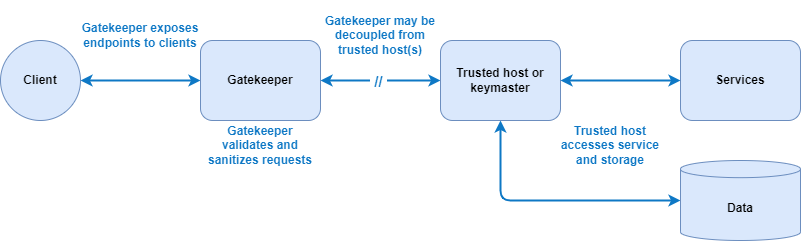

The diagram above was exported from draw.io. Its source (the exported page's mxGraphModel, read from the mxfile embedded in the PNG):
<mxGraphModel dx="1571" dy="1124" grid="1" gridSize="10" guides="1" tooltips="1" connect="1" arrows="1" fold="1" page="1" pageScale="1" pageWidth="1169" pageHeight="827" background="#ffffff" math="0" shadow="0">
  <root>
    <mxCell id="0" />
    <mxCell id="1" parent="0" />
    <mxCell id="2" style="edgeStyle=none;html=1;entryX=0;entryY=0.5;entryDx=0;entryDy=0;strokeColor=#0E78C5;startArrow=classic;startFill=1;strokeWidth=2;exitX=1;exitY=0.5;exitDx=0;exitDy=0;" parent="1" source="13" target="8" edge="1">
      <mxGeometry relative="1" as="geometry" />
    </mxCell>
    <mxCell id="4" value="Services" style="rounded=1;whiteSpace=wrap;html=1;fillColor=#dae8fc;strokeColor=#6c8ebf;fontStyle=1" parent="1" vertex="1">
      <mxGeometry x="720" y="80" width="120" height="80" as="geometry" />
    </mxCell>
    <mxCell id="6" style="edgeStyle=none;html=1;entryX=0;entryY=0.5;entryDx=0;entryDy=0;strokeColor=#0E78C5;startArrow=classic;startFill=1;strokeWidth=2;" parent="1" source="8" target="9" edge="1">
      <mxGeometry relative="1" as="geometry" />
    </mxCell>
    <mxCell id="19" value="&lt;font size=&quot;1&quot; style=&quot;&quot; color=&quot;#0e78c5&quot;&gt;&lt;b style=&quot;font-size: 15px;&quot;&gt;&amp;nbsp;//&amp;nbsp;&lt;/b&gt;&lt;/font&gt;" style="edgeLabel;html=1;align=center;verticalAlign=middle;resizable=0;points=[];" parent="6" vertex="1" connectable="0">
      <mxGeometry x="-0.0536" relative="1" as="geometry">
        <mxPoint as="offset" />
      </mxGeometry>
    </mxCell>
    <mxCell id="8" value="Gatekeeper" style="rounded=1;whiteSpace=wrap;html=1;fillColor=#dae8fc;strokeColor=#6c8ebf;fontStyle=1" parent="1" vertex="1">
      <mxGeometry x="240" y="80" width="120" height="80" as="geometry" />
    </mxCell>
    <mxCell id="18" style="edgeStyle=orthogonalEdgeStyle;html=1;entryX=0;entryY=0.5;entryDx=0;entryDy=0;entryPerimeter=0;startArrow=classic;startFill=1;strokeColor=#0E78C5;strokeWidth=2;exitX=0.5;exitY=1;exitDx=0;exitDy=0;" parent="1" source="9" target="12" edge="1">
      <mxGeometry relative="1" as="geometry" />
    </mxCell>
    <mxCell id="9" value="Trusted host or keymaster" style="rounded=1;whiteSpace=wrap;html=1;fillColor=#dae8fc;strokeColor=#6c8ebf;fontStyle=1" parent="1" vertex="1">
      <mxGeometry x="480" y="80" width="120" height="80" as="geometry" />
    </mxCell>
    <mxCell id="11" style="edgeStyle=none;html=1;entryX=0;entryY=0.5;entryDx=0;entryDy=0;strokeColor=#0E78C5;startArrow=classic;startFill=1;strokeWidth=2;exitX=1;exitY=0.5;exitDx=0;exitDy=0;" parent="1" source="9" target="4" edge="1">
      <mxGeometry relative="1" as="geometry">
        <mxPoint x="130" y="130" as="sourcePoint" />
        <mxPoint x="250" y="130" as="targetPoint" />
      </mxGeometry>
    </mxCell>
    <mxCell id="12" value="Data" style="shape=cylinder3;whiteSpace=wrap;html=1;boundedLbl=1;backgroundOutline=1;size=8.587320963541657;fillColor=#dae8fc;strokeColor=#6c8ebf;fontStyle=1;labelPosition=center;verticalLabelPosition=middle;align=center;verticalAlign=middle;spacingTop=1;spacing=0;" parent="1" vertex="1">
      <mxGeometry x="720" y="200" width="120" height="80" as="geometry" />
    </mxCell>
    <mxCell id="13" value="Client" style="ellipse;whiteSpace=wrap;html=1;aspect=fixed;fillColor=#dae8fc;strokeColor=#6c8ebf;fontStyle=1" parent="1" vertex="1">
      <mxGeometry x="40" y="80" width="80" height="80" as="geometry" />
    </mxCell>
    <mxCell id="14" value="Gatekeeper exposes endpoints to clients" style="text;html=1;strokeColor=none;fillColor=none;align=center;verticalAlign=middle;whiteSpace=wrap;rounded=0;fontSize=12;fontColor=#0E78C5;fontStyle=1" parent="1" vertex="1">
      <mxGeometry x="120" y="40" width="120" height="70" as="geometry" />
    </mxCell>
    <mxCell id="15" value="Gatekeeper may be decoupled from trusted host(s)" style="text;html=1;strokeColor=none;fillColor=none;align=center;verticalAlign=middle;whiteSpace=wrap;rounded=0;fontSize=12;fontColor=#0E78C5;fontStyle=1" parent="1" vertex="1">
      <mxGeometry x="360" y="40" width="120" height="70" as="geometry" />
    </mxCell>
    <mxCell id="17" value="Trusted host accesses service and storage" style="text;html=1;strokeColor=none;fillColor=none;align=center;verticalAlign=middle;whiteSpace=wrap;rounded=0;fontSize=12;fontColor=#0E78C5;fontStyle=1" parent="1" vertex="1">
      <mxGeometry x="590" y="150" width="120" height="70" as="geometry" />
    </mxCell>
    <mxCell id="20" value="Gatekeeper validates and sanitizes requests" style="text;html=1;strokeColor=none;fillColor=none;align=center;verticalAlign=middle;whiteSpace=wrap;rounded=0;fontSize=12;fontColor=#0E78C5;fontStyle=1" parent="1" vertex="1">
      <mxGeometry x="240" y="160" width="120" height="50" as="geometry" />
    </mxCell>
  </root>
</mxGraphModel>